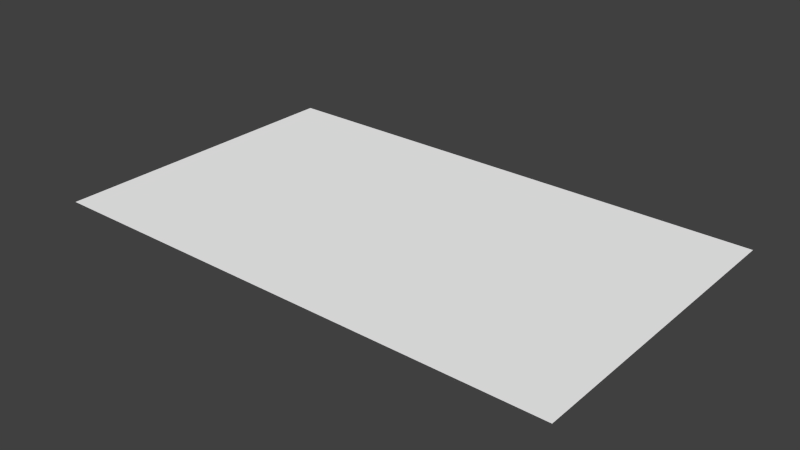 # Source: pitch.blend  (saved by Blender 2.73.0; exported with 4.5.12 LTS)
import bpy
from mathutils import Matrix  # noqa: F401  (used for matrix-valued properties, if any)

bpy.ops.wm.read_factory_settings(use_empty=True)
scene = bpy.context.scene
scene.name = 'Scene'

# ---- collections
col_collection_1 = bpy.data.collections.new('Collection 1'); scene.collection.children.link(col_collection_1)

# ---- materials (node trees are filled in below, after node groups)
mat_material = bpy.data.materials.new('material')
mat_material.alpha_threshold = 0.0
mat_material.use_transparent_shadow = False
mat_material.diffuse_color = (1.0, 1.0, 1.0, 1.0)
mat_material.roughness = 0.5

# ---- material node trees

# ---- world
world_world = bpy.data.worlds.new('World'); scene.world = world_world
world_world.color = (0.05088, 0.05088, 0.05088)
world_world.use_sun_shadow = False
world_world.sun_shadow_jitter_overblur = 0.0
world_world.cycles.sampling_method = 'MANUAL'
world_world.cycles.sample_map_resolution = 256

# ---- meshes
me_id3 = bpy.data.meshes.new('ID3')
me_id3.from_pydata([(1969.0, 0.0, 0.0), (0.0, 1181.0, 4.083e-16), (0.0, 0.0, 4.93e-32), (1969.0, 1181.0, 4.083e-16)], [], [(0, 1, 2), (1, 0, 3)])
_uv = me_id3.uv_layers.new(name='UVMap')
_uv.uv.foreach_set('vector', [0.9999, 7.747e-05, 7.751e-05, 0.6, 7.745e-05, 7.745e-05, 7.751e-05, 0.6, 0.9999, 7.747e-05, 0.9999, 0.6])
me_id3.materials.append(mat_material)
me_id3.use_remesh_preserve_volume = False
me_id3.use_remesh_preserve_attributes = False
me_id3.use_mirror_vertex_groups = False
me_id3.update()

# ---- objects
ob_sketchup = bpy.data.objects.new('SketchUp', None)
ob_soccer_pitch = bpy.data.objects.new('Soccer_pitch', me_id3)

# ---- transforms, parenting, visibility, modifiers, constraints
ob_sketchup.location = (0.0, 0.0, 0.0)
ob_sketchup.scale = (0.0254, 0.0254, 0.0254)
ob_sketchup.empty_image_offset = (0.0, 0.0)
ob_sketchup.lineart.crease_threshold = 0.0
ob_soccer_pitch.parent = ob_sketchup
ob_soccer_pitch.location = (-1589.0, -3789.0, -4.083e-16)
ob_soccer_pitch.lineart.crease_threshold = 0.0

# ---- collection membership
col_collection_1.objects.link(ob_sketchup)
col_collection_1.objects.link(ob_soccer_pitch)

# ---- scene / render settings (as saved in the file)
scene.frame_start = 1; scene.frame_end = 250; scene.frame_set(1)
scene.render.engine = 'BLENDER_EEVEE_NEXT'
scene.render.resolution_percentage = 50
scene.render.dither_intensity = 0.0
scene.cycles.use_denoising = False
scene.cycles.samples = 10
scene.cycles.sampling_pattern = 'TABULATED_SOBOL'
scene.cycles.light_sampling_threshold = 0.0
scene.cycles.use_adaptive_sampling = False
scene.cycles.use_light_tree = False
scene.cycles.blur_glossy = 0.0
scene.cycles.pixel_filter_type = 'GAUSSIAN'
scene.cycles.sample_clamp_indirect = 0.0
scene.view_settings.view_transform = 'Standard'
bpy.context.view_layer.update()

# ---- added for rendering (the .blend has no active camera and no usable light): camera, sun
cam_auto = bpy.data.cameras.new('AutoCamera')
cam_auto.lens = 50.0
cam_auto.sensor_width = 36.0
cam_auto.clip_end = 1000.0
ob_auto_camera = bpy.data.objects.new('AutoCamera', cam_auto)
scene.collection.objects.link(ob_auto_camera)
ob_auto_camera.location = (38.598, -145.984, 43.1595)
ob_auto_camera.rotation_euler = (1.09748, -7.21219e-08, 0.694738)
scene.camera = ob_auto_camera
light_auto_sun = bpy.data.lights.new('AutoSun', 'SUN')
light_auto_sun.energy = 3.0
light_auto_sun.angle = 0.0523599
ob_auto_sun = bpy.data.objects.new('AutoSun', light_auto_sun)
scene.collection.objects.link(ob_auto_sun)
ob_auto_sun.rotation_euler = (0.872665, 0.174533, 0.523599)
bpy.context.view_layer.update()
